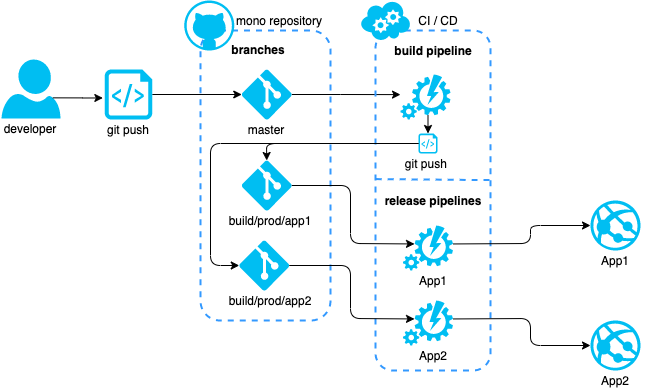

The diagram above was exported from draw.io. Its source (the exported page's mxGraphModel, read from the mxfile embedded in the PNG):
<mxGraphModel dx="706" dy="729" grid="1" gridSize="10" guides="1" tooltips="1" connect="1" arrows="1" fold="1" page="1" pageScale="1" pageWidth="850" pageHeight="1100" background="#ffffff" math="0" shadow="0">
  <root>
    <mxCell id="0" />
    <mxCell id="1" parent="0" />
    <mxCell id="U0BhOynQlbMFhq5WlIMl-26" value="" style="rounded=1;whiteSpace=wrap;html=1;dashed=1;strokeColor=#3399FF;strokeWidth=2;fillColor=none;" parent="1" vertex="1">
      <mxGeometry x="270" y="230" width="130" height="290" as="geometry" />
    </mxCell>
    <mxCell id="U0BhOynQlbMFhq5WlIMl-15" value="" style="verticalLabelPosition=bottom;html=1;verticalAlign=top;align=center;strokeColor=none;fillColor=#00BEF2;shape=mxgraph.azure.user;rounded=1;dashed=1;" parent="1" vertex="1">
      <mxGeometry x="71" y="259" width="59" height="59" as="geometry" />
    </mxCell>
    <mxCell id="U0BhOynQlbMFhq5WlIMl-42" style="edgeStyle=orthogonalEdgeStyle;rounded=0;orthogonalLoop=1;jettySize=auto;html=1;exitX=1;exitY=0.5;exitDx=0;exitDy=0;exitPerimeter=0;entryX=0;entryY=0.447;entryDx=0;entryDy=0;entryPerimeter=0;strokeWidth=1;" parent="1" source="U0BhOynQlbMFhq5WlIMl-17" target="U0BhOynQlbMFhq5WlIMl-40" edge="1">
      <mxGeometry relative="1" as="geometry">
        <Array as="points">
          <mxPoint x="410" y="294" />
        </Array>
      </mxGeometry>
    </mxCell>
    <mxCell id="U0BhOynQlbMFhq5WlIMl-17" value="" style="verticalLabelPosition=bottom;html=1;verticalAlign=top;align=center;strokeColor=none;fillColor=#00BEF2;shape=mxgraph.azure.git_repository;rounded=1;dashed=1;" parent="1" vertex="1">
      <mxGeometry x="311.25" y="269" width="50" height="50" as="geometry" />
    </mxCell>
    <mxCell id="U0BhOynQlbMFhq5WlIMl-28" style="edgeStyle=orthogonalEdgeStyle;rounded=0;orthogonalLoop=1;jettySize=auto;html=1;exitX=1;exitY=0.5;exitDx=0;exitDy=0;exitPerimeter=0;entryX=0;entryY=0.5;entryDx=0;entryDy=0;entryPerimeter=0;" parent="1" source="U0BhOynQlbMFhq5WlIMl-19" target="U0BhOynQlbMFhq5WlIMl-17" edge="1">
      <mxGeometry relative="1" as="geometry" />
    </mxCell>
    <mxCell id="U0BhOynQlbMFhq5WlIMl-19" value="" style="verticalLabelPosition=bottom;html=1;verticalAlign=top;align=center;strokeColor=none;fillColor=#00BEF2;shape=mxgraph.azure.script_file;pointerEvents=1;rounded=1;dashed=1;" parent="1" vertex="1">
      <mxGeometry x="174.25" y="269" width="47.5" height="50" as="geometry" />
    </mxCell>
    <mxCell id="U0BhOynQlbMFhq5WlIMl-18" style="edgeStyle=orthogonalEdgeStyle;rounded=0;orthogonalLoop=1;jettySize=auto;html=1;exitX=0.87;exitY=0.65;exitDx=0;exitDy=0;exitPerimeter=0;entryX=-0.04;entryY=0.569;entryDx=0;entryDy=0;entryPerimeter=0;" parent="1" source="U0BhOynQlbMFhq5WlIMl-15" target="U0BhOynQlbMFhq5WlIMl-19" edge="1">
      <mxGeometry relative="1" as="geometry">
        <mxPoint x="190" y="292" as="targetPoint" />
      </mxGeometry>
    </mxCell>
    <mxCell id="U0BhOynQlbMFhq5WlIMl-27" value="" style="verticalLabelPosition=bottom;html=1;verticalAlign=top;align=center;strokeColor=none;fillColor=#00BEF2;shape=mxgraph.azure.github_code;pointerEvents=1;rounded=1;dashed=1;" parent="1" vertex="1">
      <mxGeometry x="253.75" y="200" width="50" height="50" as="geometry" />
    </mxCell>
    <mxCell id="U0BhOynQlbMFhq5WlIMl-29" value="master" style="text;html=1;strokeColor=none;fillColor=none;align=center;verticalAlign=middle;whiteSpace=wrap;rounded=0;dashed=1;" parent="1" vertex="1">
      <mxGeometry x="316.25" y="319" width="40" height="20" as="geometry" />
    </mxCell>
    <mxCell id="U0BhOynQlbMFhq5WlIMl-30" value="mono repository" style="text;html=1;strokeColor=none;fillColor=none;align=center;verticalAlign=middle;whiteSpace=wrap;rounded=0;dashed=1;" parent="1" vertex="1">
      <mxGeometry x="303.75" y="210" width="90" height="20" as="geometry" />
    </mxCell>
    <mxCell id="U0BhOynQlbMFhq5WlIMl-33" value="" style="verticalLabelPosition=bottom;html=1;verticalAlign=top;align=center;strokeColor=none;fillColor=#00BEF2;shape=mxgraph.azure.git_repository;rounded=1;dashed=1;" parent="1" vertex="1">
      <mxGeometry x="311.25" y="360" width="50" height="50" as="geometry" />
    </mxCell>
    <mxCell id="U0BhOynQlbMFhq5WlIMl-34" value="build/prod/app1" style="text;html=1;strokeColor=none;fillColor=none;align=center;verticalAlign=middle;whiteSpace=wrap;rounded=0;dashed=1;" parent="1" vertex="1">
      <mxGeometry x="280" y="410" width="120" height="20" as="geometry" />
    </mxCell>
    <mxCell id="U0BhOynQlbMFhq5WlIMl-35" value="git push" style="text;html=1;strokeColor=none;fillColor=none;align=center;verticalAlign=middle;whiteSpace=wrap;rounded=0;dashed=1;" parent="1" vertex="1">
      <mxGeometry x="168" y="319" width="60" height="20" as="geometry" />
    </mxCell>
    <mxCell id="U0BhOynQlbMFhq5WlIMl-36" value="developer" style="text;html=1;strokeColor=none;fillColor=none;align=center;verticalAlign=middle;whiteSpace=wrap;rounded=0;dashed=1;" parent="1" vertex="1">
      <mxGeometry x="70" y="318" width="60" height="20" as="geometry" />
    </mxCell>
    <mxCell id="U0BhOynQlbMFhq5WlIMl-37" value="" style="rounded=1;whiteSpace=wrap;html=1;dashed=1;strokeColor=#3399FF;strokeWidth=2;fillColor=none;" parent="1" vertex="1">
      <mxGeometry x="445" y="230" width="115" height="340" as="geometry" />
    </mxCell>
    <mxCell id="U0BhOynQlbMFhq5WlIMl-38" value="" style="verticalLabelPosition=bottom;html=1;verticalAlign=top;align=center;strokeColor=none;fillColor=#00BEF2;shape=mxgraph.azure.cloud_service;rounded=1;dashed=1;" parent="1" vertex="1">
      <mxGeometry x="430" y="200" width="50" height="40" as="geometry" />
    </mxCell>
    <mxCell id="U0BhOynQlbMFhq5WlIMl-39" value="CI / CD" style="text;html=1;strokeColor=none;fillColor=none;align=center;verticalAlign=middle;whiteSpace=wrap;rounded=0;dashed=1;" parent="1" vertex="1">
      <mxGeometry x="480" y="210" width="55.5" height="20" as="geometry" />
    </mxCell>
    <mxCell id="U0BhOynQlbMFhq5WlIMl-40" value="" style="verticalLabelPosition=bottom;html=1;verticalAlign=top;align=center;strokeColor=none;fillColor=#00BEF2;shape=mxgraph.azure.automation;pointerEvents=1;rounded=1;dashed=1;" parent="1" vertex="1">
      <mxGeometry x="470" y="274" width="50" height="45" as="geometry" />
    </mxCell>
    <mxCell id="U0BhOynQlbMFhq5WlIMl-45" style="edgeStyle=orthogonalEdgeStyle;rounded=0;orthogonalLoop=1;jettySize=auto;html=1;exitX=0.55;exitY=0.9;exitDx=0;exitDy=0;exitPerimeter=0;entryX=0.5;entryY=0;entryDx=0;entryDy=0;entryPerimeter=0;strokeWidth=1;" parent="1" source="U0BhOynQlbMFhq5WlIMl-40" target="U0BhOynQlbMFhq5WlIMl-41" edge="1">
      <mxGeometry relative="1" as="geometry" />
    </mxCell>
    <mxCell id="U0BhOynQlbMFhq5WlIMl-41" value="" style="verticalLabelPosition=bottom;html=1;verticalAlign=top;align=center;strokeColor=none;fillColor=#00BEF2;shape=mxgraph.azure.script_file;pointerEvents=1;rounded=1;dashed=1;" parent="1" vertex="1">
      <mxGeometry x="488" y="333" width="19" height="20" as="geometry" />
    </mxCell>
    <mxCell id="U0BhOynQlbMFhq5WlIMl-47" value="build pipeline" style="text;html=1;strokeColor=none;fillColor=none;align=center;verticalAlign=middle;whiteSpace=wrap;rounded=0;dashed=1;fontStyle=1" parent="1" vertex="1">
      <mxGeometry x="462.5" y="240" width="80" height="20" as="geometry" />
    </mxCell>
    <mxCell id="U0BhOynQlbMFhq5WlIMl-48" value="git push&amp;nbsp;" style="text;html=1;strokeColor=none;fillColor=none;align=center;verticalAlign=middle;whiteSpace=wrap;rounded=0;dashed=1;" parent="1" vertex="1">
      <mxGeometry x="470" y="353" width="55" height="20" as="geometry" />
    </mxCell>
    <mxCell id="U0BhOynQlbMFhq5WlIMl-51" value="" style="verticalLabelPosition=bottom;html=1;verticalAlign=top;align=center;strokeColor=none;fillColor=#00BEF2;shape=mxgraph.azure.git_repository;rounded=1;dashed=1;" parent="1" vertex="1">
      <mxGeometry x="308.75" y="440" width="50" height="50" as="geometry" />
    </mxCell>
    <mxCell id="U0BhOynQlbMFhq5WlIMl-52" value="build/prod/app2" style="text;html=1;strokeColor=none;fillColor=none;align=center;verticalAlign=middle;whiteSpace=wrap;rounded=0;dashed=1;" parent="1" vertex="1">
      <mxGeometry x="280" y="490" width="120" height="20" as="geometry" />
    </mxCell>
    <mxCell id="U0BhOynQlbMFhq5WlIMl-54" value="release pipelines" style="text;html=1;strokeColor=none;fillColor=none;align=center;verticalAlign=middle;whiteSpace=wrap;rounded=0;dashed=1;fontStyle=1" parent="1" vertex="1">
      <mxGeometry x="447.5" y="390" width="110" height="20" as="geometry" />
    </mxCell>
    <mxCell id="U0BhOynQlbMFhq5WlIMl-55" value="" style="endArrow=none;html=1;strokeWidth=2;entryX=1;entryY=0.44;entryDx=0;entryDy=0;entryPerimeter=0;exitX=0.001;exitY=0.437;exitDx=0;exitDy=0;exitPerimeter=0;fillColor=#1ba1e2;strokeColor=#3399FF;dashed=1;" parent="1" source="U0BhOynQlbMFhq5WlIMl-37" target="U0BhOynQlbMFhq5WlIMl-37" edge="1">
      <mxGeometry width="50" height="50" relative="1" as="geometry">
        <mxPoint x="447" y="384.76" as="sourcePoint" />
        <mxPoint x="507" y="384.76" as="targetPoint" />
      </mxGeometry>
    </mxCell>
    <mxCell id="U0BhOynQlbMFhq5WlIMl-56" value="" style="verticalLabelPosition=bottom;html=1;verticalAlign=top;align=center;strokeColor=none;fillColor=#00BEF2;shape=mxgraph.azure.automation;pointerEvents=1;rounded=1;dashed=1;" parent="1" vertex="1">
      <mxGeometry x="472.5" y="425" width="50" height="45" as="geometry" />
    </mxCell>
    <mxCell id="U0BhOynQlbMFhq5WlIMl-57" value="App1" style="text;html=1;strokeColor=none;fillColor=none;align=center;verticalAlign=middle;whiteSpace=wrap;rounded=0;dashed=1;" parent="1" vertex="1">
      <mxGeometry x="472.5" y="470" width="60" height="20" as="geometry" />
    </mxCell>
    <mxCell id="U0BhOynQlbMFhq5WlIMl-58" value="" style="verticalLabelPosition=bottom;html=1;verticalAlign=top;align=center;strokeColor=none;fillColor=#00BEF2;shape=mxgraph.azure.automation;pointerEvents=1;rounded=1;dashed=1;" parent="1" vertex="1">
      <mxGeometry x="472.5" y="500" width="50" height="45" as="geometry" />
    </mxCell>
    <mxCell id="U0BhOynQlbMFhq5WlIMl-59" value="App2" style="text;html=1;strokeColor=none;fillColor=none;align=center;verticalAlign=middle;whiteSpace=wrap;rounded=0;dashed=1;" parent="1" vertex="1">
      <mxGeometry x="472.5" y="545" width="60" height="20" as="geometry" />
    </mxCell>
    <mxCell id="U0BhOynQlbMFhq5WlIMl-62" value="" style="verticalLabelPosition=bottom;html=1;verticalAlign=top;align=center;strokeColor=none;fillColor=#00BEF2;shape=mxgraph.azure.azure_website;pointerEvents=1;rounded=1;dashed=1;" parent="1" vertex="1">
      <mxGeometry x="660" y="400" width="50" height="50" as="geometry" />
    </mxCell>
    <mxCell id="U0BhOynQlbMFhq5WlIMl-63" value="App1" style="text;html=1;strokeColor=none;fillColor=none;align=center;verticalAlign=middle;whiteSpace=wrap;rounded=0;dashed=1;" parent="1" vertex="1">
      <mxGeometry x="655" y="450" width="60" height="20" as="geometry" />
    </mxCell>
    <mxCell id="U0BhOynQlbMFhq5WlIMl-64" value="" style="verticalLabelPosition=bottom;html=1;verticalAlign=top;align=center;strokeColor=none;fillColor=#00BEF2;shape=mxgraph.azure.azure_website;pointerEvents=1;rounded=1;dashed=1;" parent="1" vertex="1">
      <mxGeometry x="660" y="520" width="50" height="50" as="geometry" />
    </mxCell>
    <mxCell id="U0BhOynQlbMFhq5WlIMl-65" value="App2" style="text;html=1;strokeColor=none;fillColor=none;align=center;verticalAlign=middle;whiteSpace=wrap;rounded=0;dashed=1;" parent="1" vertex="1">
      <mxGeometry x="655" y="570" width="60" height="20" as="geometry" />
    </mxCell>
    <mxCell id="U0BhOynQlbMFhq5WlIMl-68" value="branches" style="text;html=1;strokeColor=none;fillColor=none;align=center;verticalAlign=middle;whiteSpace=wrap;rounded=0;dashed=1;fontStyle=1" parent="1" vertex="1">
      <mxGeometry x="287.5" y="239" width="80" height="20" as="geometry" />
    </mxCell>
    <mxCell id="6U1dIUQtnVX6GVLOo_My-1" value="" style="endArrow=classic;html=1;exitX=0;exitY=0.5;exitDx=0;exitDy=0;exitPerimeter=0;entryX=0.5;entryY=0;entryDx=0;entryDy=0;entryPerimeter=0;" edge="1" parent="1" source="U0BhOynQlbMFhq5WlIMl-41" target="U0BhOynQlbMFhq5WlIMl-33">
      <mxGeometry width="50" height="50" relative="1" as="geometry">
        <mxPoint x="160" y="420" as="sourcePoint" />
        <mxPoint x="210" y="370" as="targetPoint" />
        <Array as="points">
          <mxPoint x="336" y="343" />
        </Array>
      </mxGeometry>
    </mxCell>
    <mxCell id="6U1dIUQtnVX6GVLOo_My-2" value="" style="endArrow=classic;html=1;entryX=0;entryY=0.5;entryDx=0;entryDy=0;entryPerimeter=0;exitX=0;exitY=0.5;exitDx=0;exitDy=0;exitPerimeter=0;" edge="1" parent="1" source="U0BhOynQlbMFhq5WlIMl-41" target="U0BhOynQlbMFhq5WlIMl-51">
      <mxGeometry width="50" height="50" relative="1" as="geometry">
        <mxPoint x="180" y="490" as="sourcePoint" />
        <mxPoint x="230" y="440" as="targetPoint" />
        <Array as="points">
          <mxPoint x="280" y="343" />
          <mxPoint x="280" y="465" />
        </Array>
      </mxGeometry>
    </mxCell>
    <mxCell id="6U1dIUQtnVX6GVLOo_My-3" value="" style="endArrow=classic;html=1;exitX=1;exitY=0.5;exitDx=0;exitDy=0;exitPerimeter=0;entryX=0.23;entryY=0.41;entryDx=0;entryDy=0;entryPerimeter=0;" edge="1" parent="1" source="U0BhOynQlbMFhq5WlIMl-33" target="U0BhOynQlbMFhq5WlIMl-56">
      <mxGeometry width="50" height="50" relative="1" as="geometry">
        <mxPoint x="340" y="610" as="sourcePoint" />
        <mxPoint x="390" y="560" as="targetPoint" />
        <Array as="points">
          <mxPoint x="420" y="385" />
          <mxPoint x="420" y="443" />
        </Array>
      </mxGeometry>
    </mxCell>
    <mxCell id="6U1dIUQtnVX6GVLOo_My-4" value="" style="endArrow=classic;html=1;entryX=0.23;entryY=0.41;entryDx=0;entryDy=0;entryPerimeter=0;exitX=1;exitY=0.5;exitDx=0;exitDy=0;exitPerimeter=0;" edge="1" parent="1" source="U0BhOynQlbMFhq5WlIMl-51" target="U0BhOynQlbMFhq5WlIMl-58">
      <mxGeometry width="50" height="50" relative="1" as="geometry">
        <mxPoint x="350" y="580" as="sourcePoint" />
        <mxPoint x="400" y="530" as="targetPoint" />
        <Array as="points">
          <mxPoint x="420" y="465" />
          <mxPoint x="420" y="518" />
        </Array>
      </mxGeometry>
    </mxCell>
    <mxCell id="6U1dIUQtnVX6GVLOo_My-5" value="" style="endArrow=classic;html=1;exitX=1;exitY=0.41;exitDx=0;exitDy=0;exitPerimeter=0;entryX=0;entryY=0.5;entryDx=0;entryDy=0;entryPerimeter=0;" edge="1" parent="1" source="U0BhOynQlbMFhq5WlIMl-56" target="U0BhOynQlbMFhq5WlIMl-62">
      <mxGeometry width="50" height="50" relative="1" as="geometry">
        <mxPoint x="600" y="370" as="sourcePoint" />
        <mxPoint x="650" y="320" as="targetPoint" />
        <Array as="points">
          <mxPoint x="600" y="443" />
          <mxPoint x="600" y="425" />
        </Array>
      </mxGeometry>
    </mxCell>
    <mxCell id="6U1dIUQtnVX6GVLOo_My-6" value="" style="endArrow=classic;html=1;exitX=1;exitY=0.41;exitDx=0;exitDy=0;exitPerimeter=0;entryX=0;entryY=0.5;entryDx=0;entryDy=0;entryPerimeter=0;" edge="1" parent="1" source="U0BhOynQlbMFhq5WlIMl-58" target="U0BhOynQlbMFhq5WlIMl-64">
      <mxGeometry width="50" height="50" relative="1" as="geometry">
        <mxPoint x="550" y="650" as="sourcePoint" />
        <mxPoint x="600" y="600" as="targetPoint" />
        <Array as="points">
          <mxPoint x="600" y="518" />
          <mxPoint x="600" y="545" />
        </Array>
      </mxGeometry>
    </mxCell>
  </root>
</mxGraphModel>